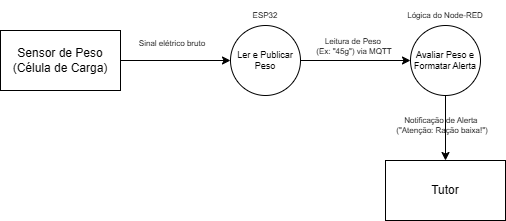

The diagram above was exported from draw.io. Its source (the exported page's mxGraphModel, read from the mxfile embedded in the PNG):
<mxGraphModel dx="815" dy="444" grid="0" gridSize="10" guides="1" tooltips="1" connect="1" arrows="1" fold="1" page="0" pageScale="1" pageWidth="827" pageHeight="1169" background="light-dark(#FFFFFF,#FFFFFF)" math="0" shadow="0">
  <root>
    <mxCell id="0" />
    <mxCell id="1" parent="0" />
    <mxCell id="dNpgsdVEdS13zfWttSy8-4" value="Tutor" style="rounded=0;whiteSpace=wrap;html=1;strokeColor=light-dark(#000000,#000000);fillColor=light-dark(#FFFFFF,#FFFFFF);fontColor=light-dark(#000000,#000000);" parent="1" vertex="1">
      <mxGeometry x="425" y="190" width="120" height="60" as="geometry" />
    </mxCell>
    <mxCell id="dNpgsdVEdS13zfWttSy8-7" style="edgeStyle=orthogonalEdgeStyle;rounded=0;orthogonalLoop=1;jettySize=auto;html=1;entryX=0;entryY=0.5;entryDx=0;entryDy=0;strokeColor=light-dark(#000000,#000000);" parent="1" source="dNpgsdVEdS13zfWttSy8-5" target="dNpgsdVEdS13zfWttSy8-6" edge="1">
      <mxGeometry relative="1" as="geometry" />
    </mxCell>
    <mxCell id="dNpgsdVEdS13zfWttSy8-5" value="Sensor de Peso&lt;div&gt;(Célula de Carga)&lt;/div&gt;" style="rounded=0;whiteSpace=wrap;html=1;strokeColor=light-dark(#000000,#000000);fillColor=light-dark(#FFFFFF,#FFFFFF);fontColor=light-dark(#000000,#000000);" parent="1" vertex="1">
      <mxGeometry x="40" y="60" width="120" height="60" as="geometry" />
    </mxCell>
    <mxCell id="dNpgsdVEdS13zfWttSy8-10" style="edgeStyle=orthogonalEdgeStyle;rounded=0;orthogonalLoop=1;jettySize=auto;html=1;entryX=0;entryY=0.5;entryDx=0;entryDy=0;strokeColor=light-dark(#000000,#000000);" parent="1" source="dNpgsdVEdS13zfWttSy8-6" target="dNpgsdVEdS13zfWttSy8-9" edge="1">
      <mxGeometry relative="1" as="geometry" />
    </mxCell>
    <mxCell id="dNpgsdVEdS13zfWttSy8-6" value="Ler e Publicar Peso" style="ellipse;whiteSpace=wrap;html=1;aspect=fixed;fontSize=9;strokeColor=light-dark(#000000,#000000);fillColor=light-dark(#FFFFFF,#FFFFFF);fontColor=light-dark(#000000,#000000);" parent="1" vertex="1">
      <mxGeometry x="270" y="55" width="70" height="70" as="geometry" />
    </mxCell>
    <mxCell id="dNpgsdVEdS13zfWttSy8-8" value="Sinal elétrico bruto" style="text;html=1;align=center;verticalAlign=middle;whiteSpace=wrap;rounded=0;fontSize=8;labelBackgroundColor=none;fontColor=light-dark(#000000,#000000);" parent="1" vertex="1">
      <mxGeometry x="152" y="65" width="120" height="15" as="geometry" />
    </mxCell>
    <mxCell id="dNpgsdVEdS13zfWttSy8-9" value="Avaliar Peso e Formatar Alerta" style="ellipse;whiteSpace=wrap;html=1;aspect=fixed;fontSize=9;strokeColor=light-dark(#000000,#000000);fillColor=light-dark(#FFFFFF,#FFFFFF);fontColor=light-dark(#000000,#000000);" parent="1" vertex="1">
      <mxGeometry x="450" y="55" width="70" height="70" as="geometry" />
    </mxCell>
    <mxCell id="dNpgsdVEdS13zfWttSy8-11" value="Leitura de Peso&amp;nbsp;&lt;div&gt;(Ex: &quot;45g&quot;) via MQTT&lt;/div&gt;" style="text;html=1;align=center;verticalAlign=middle;whiteSpace=wrap;rounded=0;fontSize=8;labelBackgroundColor=none;fontColor=light-dark(#000000,#000000);" parent="1" vertex="1">
      <mxGeometry x="334" y="67" width="120" height="18" as="geometry" />
    </mxCell>
    <mxCell id="dNpgsdVEdS13zfWttSy8-14" value="" style="edgeStyle=orthogonalEdgeStyle;rounded=0;orthogonalLoop=1;jettySize=auto;html=1;entryX=0.5;entryY=0;entryDx=0;entryDy=0;strokeColor=light-dark(#000000,#000000);" parent="1" source="dNpgsdVEdS13zfWttSy8-9" target="dNpgsdVEdS13zfWttSy8-4" edge="1">
      <mxGeometry relative="1" as="geometry">
        <mxPoint x="485" y="125" as="sourcePoint" />
        <mxPoint x="485" y="190" as="targetPoint" />
      </mxGeometry>
    </mxCell>
    <mxCell id="dNpgsdVEdS13zfWttSy8-13" value="Notificação de Alerta&amp;nbsp;&lt;div&gt;(&quot;Atenção: Ração baixa!&quot;)&lt;/div&gt;" style="text;html=1;align=center;verticalAlign=middle;whiteSpace=wrap;rounded=0;fontSize=8;labelBackgroundColor=none;fontColor=light-dark(#000000,#000000);" parent="1" vertex="1">
      <mxGeometry x="422" y="140" width="120" height="30" as="geometry" />
    </mxCell>
    <mxCell id="dNpgsdVEdS13zfWttSy8-15" value="Lógica do Node-RED" style="text;html=1;align=center;verticalAlign=middle;whiteSpace=wrap;rounded=0;fontSize=8;labelBackgroundColor=none;fontColor=light-dark(#000000,#000000);" parent="1" vertex="1">
      <mxGeometry x="425" y="30" width="120" height="30" as="geometry" />
    </mxCell>
    <mxCell id="dNpgsdVEdS13zfWttSy8-16" value="ESP32 " style="text;html=1;align=center;verticalAlign=middle;whiteSpace=wrap;rounded=0;fontSize=8;labelBackgroundColor=none;fontColor=light-dark(#000000,#000000);" parent="1" vertex="1">
      <mxGeometry x="245" y="30" width="120" height="30" as="geometry" />
    </mxCell>
  </root>
</mxGraphModel>